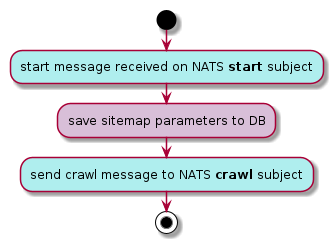

The diagram above was rendered by PlantUML. Its source (embedded in the PNG):
@startuml
start
#paleturquoise:start message received on NATS **start** subject;
#thistle:save sitemap parameters to DB;
#paleturquoise:send crawl message to NATS **crawl** subject;
stop
@enduml